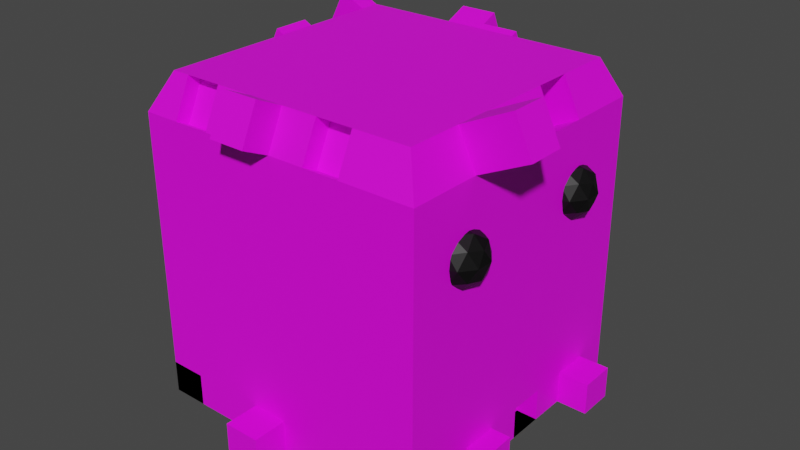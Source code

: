# Source: FactoryjumpEnemy.blend  (saved by Blender 3.4.6; exported with 4.5.12 LTS)
import bpy
from mathutils import Matrix  # noqa: F401  (used for matrix-valued properties, if any)

bpy.ops.wm.read_factory_settings(use_empty=True)
scene = bpy.context.scene
scene.name = 'Scene'

# ---- collections
col_collection = bpy.data.collections.new('Collection'); scene.collection.children.link(col_collection)

# ---- images (referenced by path relative to the original .blend; pixels are not part of the script)
import os
ASSET_DIR = os.environ.get("B2B_ASSET_DIR", "")  # directory of the original .blend (textures are referenced by path, not embedded)
HERE = os.path.dirname(os.path.abspath(__file__))  # packed textures are extracted next to this script under _unpacked/

def load_image(name, relpath, width, height, colorspace="sRGB"):
    """Load a texture the original file referenced (path relative to the .blend, or extracted next to this script)."""
    p = next((c for c in (os.path.join(HERE, relpath), os.path.join(ASSET_DIR, relpath)) if relpath and os.path.exists(c)), "")
    if p:
        img = bpy.data.images.load(p, check_existing=True)
        img.name = name
    else:  # same state as the original file: an image datablock whose file is absent (Cycles renders it pink)
        img = bpy.data.images.new(name, width, height)
        img.source = "FILE"
        img.filepath = "//" + (relpath or name)
    img.colorspace_settings.name = colorspace
    return img
img_dungeons_2_texture_01_a_png = load_image('Dungeons_2_Texture_01_A.png', 'Dungeons_2_Texture_01_A.png', 1024, 1024, 'sRGB')

# ---- materials (node trees are filled in below, after node groups)
mat_material = bpy.data.materials.new('Material')
mat_material.alpha_threshold = 0.0
mat_material.use_transparent_shadow = False
mat_material.roughness = 0.5
mat_material.line_color = (0.0, 0.0, 0.0, 1.0)
mat_material_001 = bpy.data.materials.new('Material.001')
mat_material_001.use_transparent_shadow = False
mat_material_002 = bpy.data.materials.new('Material.002')
mat_material_002.use_transparent_shadow = False

# ---- material node trees
mat_material.use_nodes = True; mat_material.node_tree.nodes.clear()
_N = mat_material.node_tree.nodes; _L = mat_material.node_tree.links
n0 = _N.new('ShaderNodeOutputMaterial'); n0.name = 'Material Output'; n0.location = (300, 300)
n1 = _N.new('ShaderNodeBsdfPrincipled'); n1.name = 'Principled BSDF'; n1.location = (10, 300)
n1.distribution = 'GGX'
n1.subsurface_method = 'RANDOM_WALK_SKIN'
n1.inputs[3].default_value = 1.45
n1.inputs[27].default_value = (0.0, 0.0, 0.0, 1.0)
n1.inputs[28].default_value = 1.0
n2 = _N.new('ShaderNodeTexImage'); n2.name = 'Image Texture'; n2.location = (-276, 132)
n2.image = img_dungeons_2_texture_01_a_png
_L.new(n1.outputs[0], n0.inputs[0])
_L.new(n2.outputs[0], n1.inputs[0])
n0.is_active_output = True
mat_material_001.use_nodes = True; mat_material_001.node_tree.nodes.clear()
_N = mat_material_001.node_tree.nodes; _L = mat_material_001.node_tree.links
n0 = _N.new('ShaderNodeBsdfPrincipled'); n0.name = 'Principled BSDF'; n0.location = (10, 300)
n0.distribution = 'GGX'
n0.subsurface_method = 'RANDOM_WALK_SKIN'
n0.inputs[0].default_value = (0.0, 0.0, 0.0, 1.0)
n0.inputs[3].default_value = 1.45
n0.inputs[27].default_value = (0.0, 0.0, 0.0, 1.0)
n0.inputs[28].default_value = 1.0
n1 = _N.new('ShaderNodeOutputMaterial'); n1.name = 'Material Output'; n1.location = (300, 300)
_L.new(n0.outputs[0], n1.inputs[0])
n1.is_active_output = True
mat_material_002.use_nodes = True; mat_material_002.node_tree.nodes.clear()
_N = mat_material_002.node_tree.nodes; _L = mat_material_002.node_tree.links
n0 = _N.new('ShaderNodeBsdfPrincipled'); n0.name = 'Principled BSDF'; n0.location = (10, 300)
n0.distribution = 'GGX'
n0.subsurface_method = 'RANDOM_WALK_SKIN'
n0.inputs[0].default_value = (0.0, 0.0, 0.0, 1.0)
n0.inputs[3].default_value = 1.45
n0.inputs[27].default_value = (0.0, 0.0, 0.0, 1.0)
n0.inputs[28].default_value = 1.0
n1 = _N.new('ShaderNodeOutputMaterial'); n1.name = 'Material Output'; n1.location = (300, 300)
_L.new(n0.outputs[0], n1.inputs[0])
n1.is_active_output = True

# ---- world
world_world = bpy.data.worlds.new('World'); scene.world = world_world
world_world.use_nodes = True; world_world.node_tree.nodes.clear()
_N = world_world.node_tree.nodes; _L = world_world.node_tree.links
n0 = _N.new('ShaderNodeOutputWorld'); n0.name = 'World Output'; n0.location = (300, 300)
n1 = _N.new('ShaderNodeBackground'); n1.name = 'Background'; n1.location = (10, 300)
n1.inputs[0].default_value = (0.05088, 0.05088, 0.05088, 1.0)
_L.new(n1.outputs[0], n0.inputs[0])
n0.is_active_output = True
world_world.color = (0.05088, 0.05088, 0.05088)
world_world.use_sun_shadow = False
world_world.sun_shadow_jitter_overblur = 0.0

# ---- meshes
me_cube = bpy.data.meshes.new('Cube')
me_cube.from_pydata([(0.8819, 0.8897, 1.0), (1.0, 1.0, -1.0), (0.8819, -0.8819, 1.0), (1.0, -1.0, -1.0), (-0.874, 0.8897, 1.0), (-1.0, 1.0, -1.0), (-0.874, -0.8819, 1.0), (-1.0, -1.0, -1.0), (0.0, 1.0, -1.0), (0.0, -0.8819, 1.0), (0.0, -1.0, -1.0), (0.0, 0.8897, 1.0), (0.5, -1.0, -1.0), (0.5, 0.8897, 1.0), (0.5, 1.0, -1.0), (0.5, -0.8819, 1.0), (-1.0, 0.0, -1.0), (0.8819, 0.0, 1.0), (-0.874, 0.0, 1.0), (1.0, 0.0, -1.0), (-0.5, 1.0, -1.0), (-0.5, -0.8819, 1.0), (-0.5, -1.0, -1.0), (-0.5, 0.8897, 1.0), (-0.75, 1.0, -1.0), (-0.75, -0.8819, 1.0), (-0.75, -1.0, -1.0), (-0.75, 0.8897, 1.0), (-0.25, -1.0, -1.0), (-0.25, 0.8897, 1.0), (-0.25, 1.0, -1.0), (-0.25, -0.8819, 1.0), (0.25, 1.0, -1.0), (0.25, -0.8819, 1.0), (0.25, -1.0, -1.0), (0.25, 0.8897, 1.0), (0.75, -1.0, -1.0), (0.75, 0.8897, 1.0), (0.75, 1.0, -1.0), (0.75, -0.8819, 1.0), (-0.874, 0.5, 1.0), (1.0, 0.5, -1.0), (-1.0, 0.5, -1.0), (0.8819, 0.5, 1.0), (-1.0, -0.5, -1.0), (0.8819, -0.5, 1.0), (-0.874, -0.5, 1.0), (1.0, -0.5, -1.0), (-1.0, -0.7162, -1.0), (0.8819, -0.7162, 1.0), (-0.874, -0.7162, 1.0), (1.0, -0.7162, -1.0), (-0.874, -0.25, 1.0), (1.0, -0.25, -1.0), (-1.0, -0.25, -1.0), (0.8819, -0.25, 1.0), (-1.0, 0.25, -1.0), (0.8819, 0.25, 1.0), (-0.874, 0.25, 1.0), (1.0, 0.25, -1.0), (-0.874, 0.75, 1.0), (1.0, 0.75, -1.0), (-1.0, 0.75, -1.0), (0.8819, 0.75, 1.0), (-1.0, -1.0, 0.75), (1.0, 1.0, 0.75), (1.0, -1.0, 0.75), (-1.0, 1.0, 0.75), (0.0, 1.0, 0.75), (0.0, -1.0, 0.75), (0.5, -1.0, 0.75), (0.5, 1.0, 0.75), (1.0, 0.0, 0.75), (-1.0, 0.0, 0.75), (-0.5, 1.0, 0.75), (-0.5, -1.0, 0.75), (-0.75, 1.0, 0.75), (-0.75, -1.0, 0.75), (-0.25, -1.0, 0.75), (-0.25, 1.0, 0.75), (0.25, 1.0, 0.75), (0.25, -1.0, 0.75), (0.75, -1.0, 0.75), (0.75, 1.0, 0.75), (1.0, 0.5, 0.75), (-1.0, 0.5, 0.75), (-1.0, -0.5, 0.75), (1.0, -0.5, 0.75), (-1.0, -0.7162, 0.75), (1.0, -0.7162, 0.75), (1.0, -0.25, 0.75), (-1.0, -0.25, 0.75), (-1.0, 0.25, 0.75), (1.0, 0.25, 0.75), (1.0, 0.75, 0.75), (-1.0, 0.75, 0.75), (0.5, 0.7736, 0.9488), (0.75, 0.7736, 0.9488), (0.5, 0.8839, 0.6988), (0.75, 0.8839, 0.6988), (1.221, -0.25, 1.16), (1.221, -0.5, 1.16), (1.339, -0.5, 0.91), (1.339, -0.25, 0.91), (0.5449, 0.5, 0.8408), (0.5449, 0.25, 0.8408), (0.663, 0.5, 0.5908), (0.663, 0.25, 0.5908), (0.0, 0.9344, 1.02), (0.25, 0.9344, 1.02), (0.0, 1.045, 0.7697), (0.25, 1.045, 0.7697), (-0.25, 1.045, 1.068), (0.0, 1.045, 1.068), (0.0, 1.155, 0.8184), (-0.25, 1.155, 0.8184), (-0.75, 0.754, 0.9401), (-0.5, 0.754, 0.9401), (-0.5, 0.8643, 0.6901), (-0.75, 0.8643, 0.6901), (-1.049, 0.75, 1.088), (-1.049, 0.8897, 1.088), (-1.176, 1.0, 0.8385), (-1.176, 0.75, 0.8385), (-0.7563, 0.25, 0.9407), (-0.7563, 0.5, 0.9407), (-0.8824, 0.5, 0.6907), (-0.8824, 0.25, 0.6907), (-0.9282, 0.0, 1.027), (-0.9282, 0.25, 1.027), (-1.054, 0.0, 0.7773), (-1.054, 0.25, 0.7773), (-0.823, -0.5, 0.9743), (-0.823, -0.25, 0.9743), (-0.949, -0.5, 0.7243), (-0.949, -0.25, 0.7243), (-0.5, -0.7905, 0.9568), (-0.75, -0.7905, 0.9568), (-0.5, -0.9086, 0.7068), (-0.75, -0.9086, 0.7068), (0.0, -1.064, 1.086), (-0.25, -1.064, 1.086), (0.0, -1.182, 0.836), (-0.25, -1.182, 0.836), (0.5, -0.7727, 0.9484), (0.25, -0.7727, 0.9484), (0.5, -0.8908, 0.6984), (0.25, -0.8908, 0.6984), (-1.0, -0.7162, -1.222), (-1.0, -1.0, -1.222), (-0.75, 1.0, -1.222), (-1.0, 1.0, -1.222), (0.75, -1.0, -1.222), (1.0, -1.0, -1.222), (1.0, 0.75, -1.222), (1.0, 1.0, -1.222), (0.25, 1.0, -1.222), (0.0, 1.0, -1.222), (-0.25, -1.0, -1.222), (0.0, -1.0, -1.222), (0.25, -1.0, -1.222), (0.5, -1.0, -1.222), (0.75, 1.0, -1.222), (0.5, 1.0, -1.222), (-1.0, 0.25, -1.222), (-1.0, 0.0, -1.222), (1.0, -0.25, -1.222), (1.0, 0.0, -1.222), (-0.25, 1.0, -1.222), (-0.5, 1.0, -1.222), (-0.75, -1.0, -1.222), (-0.5, -1.0, -1.222), (1.0, 0.25, -1.222), (1.0, 0.5, -1.222), (-1.0, 0.75, -1.222), (-1.0, 0.5, -1.222), (-1.0, -0.25, -1.222), (-1.0, -0.5, -1.222), (1.0, -0.7162, -1.222), (1.0, -0.5, -1.222), (0.8541, 0.0, -1.0), (0.8541, 0.25, -1.0), (0.8541, 0.0, -1.222), (0.8541, 0.25, -1.222), (1.211, 0.5, -1.0), (1.211, 0.75, -1.0), (1.211, 0.5, -1.222), (1.211, 0.75, -1.222), (0.9238, -0.7162, -1.0), (0.9238, -0.5, -1.0), (0.9238, -0.7162, -1.222), (0.9238, -0.5, -1.222), (1.136, -0.5, -1.0), (1.136, -0.25, -1.0), (1.136, -0.5, -1.222), (1.136, -0.25, -1.222), (0.75, 0.9233, -1.0), (0.5, 0.9233, -1.0), (0.75, 0.9233, -1.222), (0.5, 0.9233, -1.222), (0.25, 1.228, -1.0), (0.0, 1.228, -1.0), (0.25, 1.228, -1.222), (0.0, 1.228, -1.222), (-0.25, 0.7875, -1.0), (-0.5, 0.7875, -1.0), (-0.25, 0.7875, -1.222), (-0.5, 0.7875, -1.222), (-0.75, 1.029, -1.0), (-1.0, 1.029, -1.0), (-0.75, 1.029, -1.222), (-1.0, 1.029, -1.222), (-1.059, 1.0, -1.0), (-1.059, 0.75, -1.0), (-1.059, 1.0, -1.222), (-1.059, 0.75, -1.222), (-0.9575, 0.75, -1.0), (-0.9575, 0.5, -1.0), (-0.9575, 0.75, -1.222), (-0.9575, 0.5, -1.222), (-1.055, 0.5, -1.0), (-1.055, 0.25, -1.0), (-1.055, 0.5, -1.222), (-1.055, 0.25, -1.222), (-1.091, 0.25, -1.0), (-1.091, 0.0, -1.0), (-1.091, 0.25, -1.222), (-1.091, 0.0, -1.222), (-0.9261, -0.25, -1.0), (-0.9261, -0.5, -1.0), (-0.9261, -0.25, -1.222), (-0.9261, -0.5, -1.222), (-0.7534, -0.7162, -1.0), (-0.7534, -1.0, -1.0), (-0.7534, -0.7162, -1.222), (-0.7534, -1.0, -1.222), (-0.25, -1.235, -1.0), (0.0, -1.235, -1.0), (-0.25, -1.235, -1.222), (0.0, -1.235, -1.222)], [], [(77, 25, 6, 64), (4, 67, 122, 121), (89, 49, 2, 66), (83, 37, 0, 65), (11, 68, 114, 113), (81, 33, 9, 69), (82, 39, 15, 70), (80, 35, 13, 71), (93, 57, 17, 72), (91, 52, 18, 73), (27, 23, 117, 116), (78, 31, 21, 75), (67, 4, 27, 76), (21, 25, 137, 136), (69, 9, 140, 142), (74, 23, 29, 79), (35, 80, 111, 109), (70, 15, 144, 146), (66, 2, 39, 82), (37, 83, 99, 97), (94, 63, 43, 84), (40, 85, 126, 125), (88, 50, 46, 86), (55, 45, 101, 100), (64, 6, 50, 88), (87, 45, 49, 89), (72, 17, 55, 90), (52, 91, 135, 133), (18, 58, 129, 128), (93, 84, 106, 107), (65, 0, 63, 94), (52, 46, 50, 6, 25, 21, 31, 9, 33, 15, 39, 2, 49, 45, 55, 17, 57, 43, 63, 0, 37, 13, 35, 11, 29, 23, 27, 4, 60, 40, 58, 18), (168, 169, 207, 206), (85, 40, 60, 95), (7, 64, 88, 86, 91, 73, 92, 85, 95, 67, 5, 62, 42, 56, 16, 54, 44, 48), (5, 67, 76, 74, 79, 68, 80, 71, 83, 65, 1, 38, 14, 32, 8, 30, 20, 24), (1, 65, 94, 84, 93, 72, 90, 87, 89, 66, 3, 51, 47, 53, 19, 59, 41, 61), (3, 66, 82, 70, 81, 69, 78, 75, 77, 64, 7, 26, 22, 28, 10, 34, 12, 36), (98, 96, 97, 99), (13, 37, 97, 96), (83, 71, 98, 99), (71, 13, 96, 98), (103, 100, 101, 102), (45, 87, 102, 101), (90, 55, 100, 103), (87, 90, 103, 102), (106, 104, 105, 107), (43, 57, 105, 104), (84, 43, 104, 106), (57, 93, 107, 105), (110, 108, 109, 111), (80, 68, 110, 111), (11, 35, 109, 108), (68, 11, 108, 110), (115, 112, 113, 114), (79, 29, 112, 115), (68, 79, 115, 114), (29, 11, 113, 112), (119, 116, 117, 118), (76, 27, 116, 119), (23, 74, 118, 117), (74, 76, 119, 118), (123, 120, 121, 122), (95, 60, 120, 123), (60, 4, 121, 120), (67, 95, 123, 122), (127, 124, 125, 126), (92, 58, 124, 127), (58, 40, 125, 124), (85, 92, 127, 126), (130, 128, 129, 131), (58, 92, 131, 129), (92, 73, 130, 131), (73, 18, 128, 130), (134, 132, 133, 135), (91, 86, 134, 135), (46, 52, 133, 132), (86, 46, 132, 134), (138, 136, 137, 139), (77, 75, 138, 139), (25, 77, 139, 137), (75, 21, 136, 138), (142, 140, 141, 143), (78, 69, 142, 143), (31, 78, 143, 141), (9, 31, 141, 140), (146, 144, 145, 147), (33, 81, 147, 145), (15, 33, 145, 144), (81, 70, 146, 147), (166, 179, 178, 153, 152, 161, 160, 159, 158, 171, 170, 149, 148, 177, 176, 165, 164, 175, 174, 151, 150, 169, 168, 157, 156, 163, 162, 155, 154, 173, 172, 167), (47, 51, 188, 189), (1, 61, 154, 155), (34, 10, 159, 160), (173, 154, 187, 186), (48, 44, 177, 148), (32, 156, 202, 200), (174, 62, 213, 215), (22, 26, 170, 171), (36, 12, 161, 152), (10, 28, 236, 237), (24, 20, 169, 150), (51, 3, 153, 178), (38, 1, 155, 162), (12, 34, 160, 161), (7, 48, 232, 233), (26, 7, 149, 170), (179, 166, 195, 194), (24, 150, 210, 208), (54, 16, 165, 176), (14, 38, 196, 197), (41, 59, 172, 173), (28, 22, 171, 158), (174, 175, 219, 218), (56, 42, 220, 221), (164, 165, 227, 226), (30, 8, 157, 168), (177, 44, 229, 231), (3, 36, 152, 153), (32, 14, 163, 156), (19, 167, 182, 180), (19, 53, 166, 167), (181, 180, 182, 183), (59, 19, 180, 181), (167, 172, 183, 182), (172, 59, 181, 183), (185, 184, 186, 187), (61, 41, 184, 185), (41, 173, 186, 184), (154, 61, 185, 187), (189, 188, 190, 191), (179, 47, 189, 191), (178, 179, 191, 190), (51, 178, 190, 188), (193, 192, 194, 195), (47, 179, 194, 192), (53, 47, 192, 193), (166, 53, 193, 195), (197, 196, 198, 199), (38, 162, 198, 196), (163, 14, 197, 199), (162, 163, 199, 198), (201, 200, 202, 203), (8, 32, 200, 201), (156, 157, 203, 202), (157, 8, 201, 203), (205, 204, 206, 207), (30, 168, 206, 204), (169, 20, 205, 207), (20, 30, 204, 205), (209, 208, 210, 211), (5, 24, 208, 209), (150, 151, 211, 210), (151, 5, 209, 211), (213, 212, 214, 215), (151, 174, 215, 214), (62, 5, 212, 213), (5, 151, 214, 212), (217, 216, 218, 219), (175, 42, 217, 219), (62, 174, 218, 216), (42, 62, 216, 217), (221, 220, 222, 223), (175, 164, 223, 222), (42, 175, 222, 220), (164, 56, 221, 223), (225, 224, 226, 227), (165, 16, 225, 227), (56, 164, 226, 224), (16, 56, 224, 225), (229, 228, 230, 231), (176, 177, 231, 230), (44, 54, 228, 229), (54, 176, 230, 228), (233, 232, 234, 235), (148, 149, 235, 234), (149, 7, 233, 235), (48, 148, 234, 232), (237, 236, 238, 239), (28, 158, 238, 236), (158, 159, 239, 238), (159, 10, 237, 239)])
_uv = me_cube.uv_layers.new(name='UVMap')
_uv.uv.foreach_set('vector', [0.1078, 0.01494, 0.1081, 0.01494, 0.1081, 0.0152, 0.1078, 0.0152, 0.1081, 0.00886, 0.1078, 0.00886, 0.1078, 0.00886, 0.1081, 0.00886, 0.1078, 0.01279, 0.1081, 0.01279, 0.1081, 0.01309, 0.1078, 0.01309, 0.1078, 0.01071, 0.1081, 0.01071, 0.1081, 0.01097, 0.1078, 0.01097, 0.1081, 0.009917, 0.1078, 0.009917, 0.1078, 0.009917, 0.1081, 0.009917, 0.1078, 0.01388, 0.1081, 0.01388, 0.1081, 0.01415, 0.1078, 0.01415, 0.1078, 0.01335, 0.1081, 0.01335, 0.1081, 0.01362, 0.1078, 0.01362, 0.1078, 0.01018, 0.1081, 0.01018, 0.1081, 0.01045, 0.1078, 0.01045, 0.1078, 0.01177, 0.1081, 0.01177, 0.1081, 0.01203, 0.1078, 0.01203, 0.3101, 0.3796, 0.3104, 0.3796, 0.3104, 0.3798, 0.3101, 0.3798, 0.1099, 0.01097, 0.1097, 0.01097, 0.1097, 0.01097, 0.1099, 0.01097, 0.1078, 0.01441, 0.1081, 0.01441, 0.1081, 0.01467, 0.1078, 0.01467, 0.3101, 0.3809, 0.3104, 0.3809, 0.3104, 0.3812, 0.3101, 0.3812, 0.1097, 0.01309, 0.1099, 0.01309, 0.1099, 0.01309, 0.1097, 0.01309, 0.1078, 0.01415, 0.1081, 0.01415, 0.1081, 0.01415, 0.1078, 0.01415, 0.1078, 0.009388, 0.1081, 0.009388, 0.1081, 0.009653, 0.1078, 0.009653, 0.1081, 0.01018, 0.1078, 0.01018, 0.1078, 0.01018, 0.1081, 0.01018, 0.1078, 0.01362, 0.1081, 0.01362, 0.1081, 0.01362, 0.1078, 0.01362, 0.3101, 0.3851, 0.3104, 0.3851, 0.3104, 0.3854, 0.3101, 0.3854, 0.1081, 0.01071, 0.1078, 0.01071, 0.1078, 0.01071, 0.1081, 0.01071, 0.1078, 0.01124, 0.1081, 0.01124, 0.1081, 0.0115, 0.1078, 0.0115, 0.1081, 0.008331, 0.1078, 0.008331, 0.1078, 0.008331, 0.1081, 0.008331, 0.1078, 0.007045, 0.1081, 0.007045, 0.1081, 0.007274, 0.1078, 0.007274, 0.1081, 0.0123, 0.1081, 0.01256, 0.1081, 0.01256, 0.1081, 0.0123, 0.3101, 0.3788, 0.3104, 0.3788, 0.3104, 0.3791, 0.3101, 0.3791, 0.3101, 0.3846, 0.3104, 0.3846, 0.3104, 0.3848, 0.3101, 0.3848, 0.1078, 0.01203, 0.1081, 0.01203, 0.1081, 0.0123, 0.1078, 0.0123, 0.1081, 0.007538, 0.1078, 0.007538, 0.1078, 0.007538, 0.1081, 0.007538, 0.1102, 0.01203, 0.1102, 0.01177, 0.1102, 0.01177, 0.1102, 0.01203, 0.1078, 0.01177, 0.1078, 0.0115, 0.1078, 0.0115, 0.1078, 0.01177, 0.1078, 0.01097, 0.1081, 0.01097, 0.1081, 0.01124, 0.1078, 0.01124, 0.1102, 0.0123, 0.1102, 0.01256, 0.1102, 0.01279, 0.1102, 0.01309, 0.1099, 0.01309, 0.1097, 0.01309, 0.1094, 0.01309, 0.1091, 0.01309, 0.1089, 0.01309, 0.1086, 0.01309, 0.1083, 0.01309, 0.1081, 0.01309, 0.1081, 0.01279, 0.1081, 0.01256, 0.1081, 0.0123, 0.1081, 0.01203, 0.1081, 0.01177, 0.1081, 0.0115, 0.1081, 0.01124, 0.1081, 0.01097, 0.1083, 0.01097, 0.1086, 0.01097, 0.1089, 0.01097, 0.1091, 0.01097, 0.1094, 0.01097, 0.1097, 0.01097, 0.1099, 0.01097, 0.1102, 0.01097, 0.1102, 0.01124, 0.1102, 0.0115, 0.1102, 0.01177, 0.1102, 0.01203, 0.1046, 0.01097, 0.1044, 0.01097, 0.1044, 0.01097, 0.1046, 0.01097, 0.3101, 0.3804, 0.3104, 0.3804, 0.3104, 0.3806, 0.3101, 0.3806, 0.106, 0.006745, 0.1078, 0.006745, 0.1078, 0.007045, 0.1078, 0.007274, 0.1078, 0.007538, 0.1078, 0.007802, 0.1078, 0.008067, 0.1078, 0.008331, 0.1078, 0.008595, 0.1078, 0.00886, 0.106, 0.00886, 0.106, 0.008595, 0.106, 0.008331, 0.106, 0.008067, 0.106, 0.007802, 0.106, 0.007538, 0.106, 0.007274, 0.106, 0.007045, 0.106, 0.00886, 0.1078, 0.00886, 0.1078, 0.009124, 0.1078, 0.009388, 0.1078, 0.009653, 0.1078, 0.009917, 0.1078, 0.01018, 0.1078, 0.01045, 0.1078, 0.01071, 0.1078, 0.01097, 0.106, 0.01097, 0.106, 0.01071, 0.106, 0.01045, 0.106, 0.01018, 0.106, 0.009917, 0.106, 0.009653, 0.106, 0.009388, 0.106, 0.009124, 0.106, 0.01097, 0.1078, 0.01097, 0.1078, 0.01124, 0.1078, 0.0115, 0.1078, 0.01177, 0.1078, 0.01203, 0.1078, 0.0123, 0.1078, 0.01256, 0.1078, 0.01279, 0.1078, 0.01309, 0.106, 0.01309, 0.106, 0.01279, 0.106, 0.01256, 0.106, 0.0123, 0.106, 0.01203, 0.106, 0.01177, 0.106, 0.0115, 0.106, 0.01124, 0.106, 0.01309, 0.1078, 0.01309, 0.1078, 0.01335, 0.1078, 0.01362, 0.1078, 0.01388, 0.1078, 0.01415, 0.1078, 0.01441, 0.1078, 0.01467, 0.1078, 0.01494, 0.1078, 0.0152, 0.106, 0.0152, 0.106, 0.01494, 0.106, 0.01467, 0.106, 0.01441, 0.106, 0.01415, 0.106, 0.01388, 0.106, 0.01362, 0.106, 0.01335, 0.3101, 0.3825, 0.3104, 0.3825, 0.3104, 0.3828, 0.3101, 0.3828, 0.1086, 0.01097, 0.1083, 0.01097, 0.1083, 0.01097, 0.1086, 0.01097, 0.1078, 0.01071, 0.1078, 0.01045, 0.1078, 0.01045, 0.1078, 0.01071, 0.1078, 0.01045, 0.1081, 0.01045, 0.1081, 0.01045, 0.1078, 0.01045, 0.3101, 0.3843, 0.3104, 0.3843, 0.3104, 0.3846, 0.3101, 0.3846, 0.1081, 0.01256, 0.1078, 0.01256, 0.1078, 0.01256, 0.1081, 0.01256, 0.3101, 0.3843, 0.3104, 0.3843, 0.3104, 0.3843, 0.3101, 0.3843, 0.1078, 0.01256, 0.1078, 0.0123, 0.1078, 0.0123, 0.1078, 0.01256, 0.1078, 0.0115, 0.1081, 0.0115, 0.1081, 0.01177, 0.1078, 0.01177, 0.1081, 0.0115, 0.1081, 0.01177, 0.1081, 0.01177, 0.1081, 0.0115, 0.1078, 0.0115, 0.1081, 0.0115, 0.1081, 0.0115, 0.1078, 0.0115, 0.1081, 0.01177, 0.1078, 0.01177, 0.1078, 0.01177, 0.1081, 0.01177, 0.1078, 0.009917, 0.1081, 0.009917, 0.1081, 0.01018, 0.1078, 0.01018, 0.1078, 0.01018, 0.1078, 0.009917, 0.1078, 0.009917, 0.1078, 0.01018, 0.1091, 0.01097, 0.1089, 0.01097, 0.1089, 0.01097, 0.1091, 0.01097, 0.1078, 0.009917, 0.1081, 0.009917, 0.1081, 0.009917, 0.1078, 0.009917, 0.1078, 0.009653, 0.1081, 0.009653, 0.1081, 0.009917, 0.1078, 0.009917, 0.1078, 0.009653, 0.1081, 0.009653, 0.1081, 0.009653, 0.1078, 0.009653, 0.1078, 0.009917, 0.1078, 0.009653, 0.1078, 0.009653, 0.1078, 0.009917, 0.3117, 0.383, 0.3114, 0.383, 0.3114, 0.383, 0.3117, 0.383, 0.1078, 0.009124, 0.1081, 0.009124, 0.1081, 0.009388, 0.1078, 0.009388, 0.1078, 0.009124, 0.1081, 0.009124, 0.1081, 0.009124, 0.1078, 0.009124, 0.1081, 0.009388, 0.1078, 0.009388, 0.1078, 0.009388, 0.1081, 0.009388, 0.1078, 0.009388, 0.1078, 0.009124, 0.1078, 0.009124, 0.1078, 0.009388, 0.1078, 0.008595, 0.1081, 0.008595, 0.1081, 0.00886, 0.1078, 0.00886, 0.1078, 0.008595, 0.1081, 0.008595, 0.1081, 0.008595, 0.1078, 0.008595, 0.3125, 0.3833, 0.3125, 0.383, 0.3125, 0.383, 0.3125, 0.3833, 0.1078, 0.00886, 0.1078, 0.008595, 0.1078, 0.008595, 0.1078, 0.00886, 0.1078, 0.008067, 0.1081, 0.008067, 0.1081, 0.008331, 0.1078, 0.008331, 0.1078, 0.008067, 0.1081, 0.008067, 0.1081, 0.008067, 0.1078, 0.008067, 0.1102, 0.01177, 0.1102, 0.0115, 0.1102, 0.0115, 0.1102, 0.01177, 0.1078, 0.008331, 0.1078, 0.008067, 0.1078, 0.008067, 0.1078, 0.008331, 0.1078, 0.007802, 0.1081, 0.007802, 0.1081, 0.008067, 0.1078, 0.008067, 0.3104, 0.3801, 0.3101, 0.3801, 0.3101, 0.3801, 0.3104, 0.3801, 0.1078, 0.008067, 0.1078, 0.007802, 0.1078, 0.007802, 0.1078, 0.008067, 0.1078, 0.007802, 0.1081, 0.007802, 0.1081, 0.007802, 0.1078, 0.007802, 0.1078, 0.007274, 0.1081, 0.007274, 0.1081, 0.007538, 0.1078, 0.007538, 0.3101, 0.3796, 0.3101, 0.3793, 0.3101, 0.3793, 0.3101, 0.3796, 0.1102, 0.01256, 0.1102, 0.0123, 0.1102, 0.0123, 0.1102, 0.01256, 0.3101, 0.3793, 0.3104, 0.3793, 0.3104, 0.3793, 0.3101, 0.3793, 0.3101, 0.3867, 0.3104, 0.3867, 0.3104, 0.387, 0.3101, 0.387, 0.1078, 0.01494, 0.1078, 0.01467, 0.1078, 0.01467, 0.1078, 0.01494, 0.1081, 0.01494, 0.1078, 0.01494, 0.1078, 0.01494, 0.1081, 0.01494, 0.1078, 0.01467, 0.1081, 0.01467, 0.1081, 0.01467, 0.1078, 0.01467, 0.1078, 0.01415, 0.1081, 0.01415, 0.1081, 0.01441, 0.1078, 0.01441, 0.1078, 0.01441, 0.1078, 0.01415, 0.1078, 0.01415, 0.1078, 0.01441, 0.1081, 0.01441, 0.1078, 0.01441, 0.1078, 0.01441, 0.1081, 0.01441, 0.3114, 0.3851, 0.3117, 0.3851, 0.3117, 0.3851, 0.3114, 0.3851, 0.3101, 0.3857, 0.3104, 0.3857, 0.3104, 0.3859, 0.3101, 0.3859, 0.1081, 0.01388, 0.1078, 0.01388, 0.1078, 0.01388, 0.1081, 0.01388, 0.1086, 0.01309, 0.1089, 0.01309, 0.1089, 0.01309, 0.1086, 0.01309, 0.1078, 0.01388, 0.1078, 0.01362, 0.1078, 0.01362, 0.1078, 0.01388, 0.3083, 0.3843, 0.3083, 0.3846, 0.3083, 0.3848, 0.3083, 0.3851, 0.308, 0.3851, 0.3077, 0.3851, 0.3075, 0.3851, 0.3072, 0.3851, 0.3069, 0.3851, 0.3067, 0.3851, 0.3064, 0.3851, 0.3061, 0.3851, 0.3061, 0.3848, 0.3061, 0.3846, 0.3061, 0.3843, 0.3061, 0.3841, 0.3061, 0.3838, 0.3061, 0.3835, 0.3061, 0.3833, 0.3061, 0.383, 0.3064, 0.383, 0.3067, 0.383, 0.3069, 0.383, 0.3072, 0.383, 0.3075, 0.383, 0.3077, 0.383, 0.308, 0.383, 0.3083, 0.383, 0.3083, 0.3833, 0.3083, 0.3835, 0.3083, 0.3838, 0.3083, 0.3841, 0.106, 0.01256, 0.106, 0.01279, 0.106, 0.01279, 0.106, 0.01256, 0.106, 0.01097, 0.106, 0.01124, 0.106, 0.01124, 0.106, 0.01097, 0.106, 0.01388, 0.106, 0.01415, 0.106, 0.01415, 0.106, 0.01388, 0.3083, 0.3835, 0.3083, 0.3833, 0.3083, 0.3833, 0.3083, 0.3835, 0.106, 0.007045, 0.106, 0.007274, 0.106, 0.007274, 0.106, 0.007045, 0.106, 0.01018, 0.106, 0.01018, 0.106, 0.01018, 0.106, 0.01018, 0.106, 0.008595, 0.106, 0.008595, 0.106, 0.008595, 0.106, 0.008595, 0.106, 0.01467, 0.106, 0.01494, 0.106, 0.01494, 0.106, 0.01467, 0.106, 0.01335, 0.106, 0.01362, 0.106, 0.01362, 0.106, 0.01335, 0.106, 0.01415, 0.106, 0.01441, 0.106, 0.01441, 0.106, 0.01415, 0.3083, 0.3812, 0.3083, 0.3814, 0.3083, 0.3814, 0.3083, 0.3812, 0.3083, 0.3848, 0.3083, 0.3851, 0.3083, 0.3851, 0.3083, 0.3848, 0.3083, 0.3828, 0.3083, 0.383, 0.3083, 0.383, 0.3083, 0.3828, 0.106, 0.01362, 0.106, 0.01388, 0.106, 0.01388, 0.106, 0.01362, 0.106, 0.006745, 0.106, 0.007045, 0.106, 0.007045, 0.106, 0.006745, 0.106, 0.01494, 0.106, 0.0152, 0.106, 0.0152, 0.106, 0.01494, 0.106, 0.01256, 0.106, 0.0123, 0.106, 0.0123, 0.106, 0.01256, 0.106, 0.009124, 0.106, 0.009124, 0.106, 0.009124, 0.106, 0.009124, 0.106, 0.007538, 0.106, 0.007802, 0.106, 0.007802, 0.106, 0.007538, 0.106, 0.01045, 0.106, 0.01071, 0.106, 0.01071, 0.106, 0.01045, 0.3083, 0.3835, 0.3083, 0.3838, 0.3083, 0.3838, 0.3083, 0.3835, 0.106, 0.01441, 0.106, 0.01467, 0.106, 0.01467, 0.106, 0.01441, 0.1038, 0.01124, 0.1038, 0.0115, 0.1038, 0.0115, 0.1038, 0.01124, 0.106, 0.008067, 0.106, 0.008331, 0.106, 0.008331, 0.106, 0.008067, 0.1038, 0.01177, 0.1038, 0.01203, 0.1038, 0.01203, 0.1038, 0.01177, 0.106, 0.009653, 0.106, 0.009917, 0.106, 0.009917, 0.106, 0.009653, 0.106, 0.007274, 0.106, 0.007274, 0.106, 0.007274, 0.106, 0.007274, 0.106, 0.01309, 0.106, 0.01335, 0.106, 0.01335, 0.106, 0.01309, 0.3083, 0.3822, 0.3083, 0.3825, 0.3083, 0.3825, 0.3083, 0.3822, 0.106, 0.01203, 0.106, 0.01203, 0.106, 0.01203, 0.106, 0.01203, 0.106, 0.01203, 0.106, 0.0123, 0.106, 0.0123, 0.106, 0.01203, 0.3083, 0.3838, 0.3083, 0.3841, 0.3083, 0.3841, 0.3083, 0.3838, 0.106, 0.01177, 0.106, 0.01203, 0.106, 0.01203, 0.106, 0.01177, 0.106, 0.01203, 0.106, 0.01177, 0.106, 0.01177, 0.106, 0.01203, 0.106, 0.01177, 0.106, 0.01177, 0.106, 0.01177, 0.106, 0.01177, 0.106, 0.01124, 0.106, 0.0115, 0.106, 0.0115, 0.106, 0.01124, 0.106, 0.01124, 0.106, 0.0115, 0.106, 0.0115, 0.106, 0.01124, 0.106, 0.0115, 0.106, 0.0115, 0.106, 0.0115, 0.106, 0.0115, 0.3083, 0.3833, 0.3083, 0.3833, 0.3083, 0.3833, 0.3083, 0.3833, 0.106, 0.01256, 0.106, 0.01279, 0.106, 0.01279, 0.106, 0.01256, 0.106, 0.01256, 0.106, 0.01256, 0.106, 0.01256, 0.106, 0.01256, 0.106, 0.01279, 0.106, 0.01256, 0.106, 0.01256, 0.106, 0.01279, 0.106, 0.01279, 0.106, 0.01279, 0.106, 0.01279, 0.106, 0.01279, 0.106, 0.0123, 0.106, 0.01256, 0.106, 0.01256, 0.106, 0.0123, 0.3083, 0.3846, 0.3083, 0.3846, 0.3083, 0.3846, 0.3083, 0.3846, 0.106, 0.0123, 0.106, 0.01256, 0.106, 0.01256, 0.106, 0.0123, 0.106, 0.0123, 0.106, 0.0123, 0.106, 0.0123, 0.106, 0.0123, 0.106, 0.01045, 0.106, 0.01071, 0.106, 0.01071, 0.106, 0.01045, 0.106, 0.01071, 0.106, 0.01071, 0.106, 0.01071, 0.106, 0.01071, 0.106, 0.01045, 0.106, 0.01045, 0.106, 0.01045, 0.106, 0.01045, 0.1057, 0.01097, 0.1054, 0.01097, 0.1054, 0.01097, 0.1057, 0.01097, 0.3083, 0.382, 0.3083, 0.3822, 0.3083, 0.3822, 0.3083, 0.382, 0.3083, 0.382, 0.3083, 0.3822, 0.3083, 0.3822, 0.3083, 0.382, 0.1052, 0.01097, 0.1049, 0.01097, 0.1049, 0.01097, 0.1052, 0.01097, 0.106, 0.009917, 0.106, 0.009917, 0.106, 0.009917, 0.106, 0.009917, 0.106, 0.009388, 0.106, 0.009653, 0.106, 0.009653, 0.106, 0.009388, 0.106, 0.009653, 0.106, 0.009653, 0.106, 0.009653, 0.106, 0.009653, 0.106, 0.009388, 0.106, 0.009388, 0.106, 0.009388, 0.106, 0.009388, 0.106, 0.009388, 0.106, 0.009653, 0.106, 0.009653, 0.106, 0.009388, 0.106, 0.00886, 0.106, 0.009124, 0.106, 0.009124, 0.106, 0.00886, 0.106, 0.00886, 0.106, 0.009124, 0.106, 0.009124, 0.106, 0.00886, 0.1041, 0.01097, 0.1038, 0.01097, 0.1038, 0.01097, 0.1041, 0.01097, 0.106, 0.00886, 0.106, 0.00886, 0.106, 0.00886, 0.106, 0.00886, 0.106, 0.008595, 0.106, 0.00886, 0.106, 0.00886, 0.106, 0.008595, 0.1038, 0.01097, 0.1038, 0.01124, 0.1038, 0.01124, 0.1038, 0.01097, 0.106, 0.008595, 0.106, 0.00886, 0.106, 0.00886, 0.106, 0.008595, 0.106, 0.00886, 0.106, 0.00886, 0.106, 0.00886, 0.106, 0.00886, 0.106, 0.008331, 0.106, 0.008595, 0.106, 0.008595, 0.106, 0.008331, 0.106, 0.008331, 0.106, 0.008331, 0.106, 0.008331, 0.106, 0.008331, 0.106, 0.008595, 0.106, 0.008595, 0.106, 0.008595, 0.106, 0.008595, 0.106, 0.008331, 0.106, 0.008595, 0.106, 0.008595, 0.106, 0.008331, 0.106, 0.008067, 0.106, 0.008331, 0.106, 0.008331, 0.106, 0.008067, 0.1038, 0.0115, 0.1038, 0.01177, 0.1038, 0.01177, 0.1038, 0.0115, 0.106, 0.008331, 0.106, 0.008331, 0.106, 0.008331, 0.106, 0.008331, 0.106, 0.008067, 0.106, 0.008067, 0.106, 0.008067, 0.106, 0.008067, 0.106, 0.007802, 0.106, 0.008067, 0.106, 0.008067, 0.106, 0.007802, 0.106, 0.007802, 0.106, 0.007802, 0.106, 0.007802, 0.106, 0.007802, 0.106, 0.008067, 0.106, 0.008067, 0.106, 0.008067, 0.106, 0.008067, 0.106, 0.007802, 0.106, 0.008067, 0.106, 0.008067, 0.106, 0.007802, 0.106, 0.007274, 0.106, 0.007538, 0.106, 0.007538, 0.106, 0.007274, 0.1038, 0.0123, 0.1038, 0.01256, 0.1038, 0.01256, 0.1038, 0.0123, 0.106, 0.007274, 0.106, 0.007538, 0.106, 0.007538, 0.106, 0.007274, 0.106, 0.007538, 0.106, 0.007538, 0.106, 0.007538, 0.106, 0.007538, 0.106, 0.006745, 0.106, 0.007045, 0.106, 0.007045, 0.106, 0.006745, 0.1038, 0.01279, 0.1038, 0.01309, 0.1038, 0.01309, 0.1038, 0.01279, 0.106, 0.0152, 0.106, 0.0152, 0.106, 0.0152, 0.106, 0.0152, 0.106, 0.007045, 0.106, 0.007045, 0.106, 0.007045, 0.106, 0.007045, 0.106, 0.01415, 0.106, 0.01441, 0.106, 0.01441, 0.106, 0.01415, 0.106, 0.01441, 0.106, 0.01441, 0.106, 0.01441, 0.106, 0.01441, 0.1046, 0.01309, 0.1049, 0.01309, 0.1049, 0.01309, 0.1046, 0.01309, 0.106, 0.01415, 0.106, 0.01415, 0.106, 0.01415, 0.106, 0.01415])
me_cube.materials.append(mat_material)
me_cube.use_mirror_vertex_groups = False
me_cube.update()
me_icosphere = bpy.data.meshes.new('Icosphere')
me_icosphere.from_pydata([(0.0, 0.0, -1.0), (0.7236, -0.5257, -0.4472), (-0.2764, -0.8506, -0.4472), (-0.8944, 0.0, -0.4472), (-0.2764, 0.8506, -0.4472), (0.7236, 0.5257, -0.4472), (0.2764, -0.8506, 0.4472), (-0.7236, -0.5257, 0.4472), (-0.7236, 0.5257, 0.4472), (0.2764, 0.8506, 0.4472), (0.8944, 0.0, 0.4472), (0.0, 0.0, 1.0), (-0.1625, -0.5, -0.8507), (0.4253, -0.309, -0.8507), (0.2629, -0.809, -0.5257), (0.8506, 0.0, -0.5257), (0.4253, 0.309, -0.8507), (-0.5257, 0.0, -0.8507), (-0.6882, -0.5, -0.5257), (-0.1625, 0.5, -0.8507), (-0.6882, 0.5, -0.5257), (0.2629, 0.809, -0.5257), (0.9511, -0.309, 0.0), (0.9511, 0.309, 0.0), (0.0, -1.0, 0.0), (0.5878, -0.809, 0.0), (-0.9511, -0.309, 0.0), (-0.5878, -0.809, 0.0), (-0.5878, 0.809, 0.0), (-0.9511, 0.309, 0.0), (0.5878, 0.809, 0.0), (0.0, 1.0, 0.0), (0.6882, -0.5, 0.5257), (-0.2629, -0.809, 0.5257), (-0.8506, 0.0, 0.5257), (-0.2629, 0.809, 0.5257), (0.6882, 0.5, 0.5257), (0.1625, -0.5, 0.8507), (0.5257, 0.0, 0.8507), (-0.4253, -0.309, 0.8507), (-0.4253, 0.309, 0.8507), (0.1625, 0.5, 0.8507)], [], [(0, 13, 12), (1, 13, 15), (0, 12, 17), (0, 17, 19), (0, 19, 16), (1, 15, 22), (2, 14, 24), (3, 18, 26), (4, 20, 28), (5, 21, 30), (1, 22, 25), (2, 24, 27), (3, 26, 29), (4, 28, 31), (5, 30, 23), (6, 32, 37), (7, 33, 39), (8, 34, 40), (9, 35, 41), (10, 36, 38), (38, 41, 11), (38, 36, 41), (36, 9, 41), (41, 40, 11), (41, 35, 40), (35, 8, 40), (40, 39, 11), (40, 34, 39), (34, 7, 39), (39, 37, 11), (39, 33, 37), (33, 6, 37), (37, 38, 11), (37, 32, 38), (32, 10, 38), (23, 36, 10), (23, 30, 36), (30, 9, 36), (31, 35, 9), (31, 28, 35), (28, 8, 35), (29, 34, 8), (29, 26, 34), (26, 7, 34), (27, 33, 7), (27, 24, 33), (24, 6, 33), (25, 32, 6), (25, 22, 32), (22, 10, 32), (30, 31, 9), (30, 21, 31), (21, 4, 31), (28, 29, 8), (28, 20, 29), (20, 3, 29), (26, 27, 7), (26, 18, 27), (18, 2, 27), (24, 25, 6), (24, 14, 25), (14, 1, 25), (22, 23, 10), (22, 15, 23), (15, 5, 23), (16, 21, 5), (16, 19, 21), (19, 4, 21), (19, 20, 4), (19, 17, 20), (17, 3, 20), (17, 18, 3), (17, 12, 18), (12, 2, 18), (15, 16, 5), (15, 13, 16), (13, 0, 16), (12, 14, 2), (12, 13, 14), (13, 1, 14)])
_uv = me_icosphere.uv_layers.new(name='UVMap')
_uv.uv.foreach_set('vector', [0.1818, 0.0, 0.2273, 0.07873, 0.1364, 0.07873, 0.2727, 0.1575, 0.3182, 0.07873, 0.3636, 0.1575, 0.9091, 0.0, 0.9545, 0.07873, 0.8636, 0.07873, 0.7273, 0.0, 0.7727, 0.07873, 0.6818, 0.07873, 0.5455, 0.0, 0.5909, 0.07873, 0.5, 0.07873, 0.2727, 0.1575, 0.3636, 0.1575, 0.3182, 0.2362, 0.09091, 0.1575, 0.1818, 0.1575, 0.1364, 0.2362, 0.8182, 0.1575, 0.9091, 0.1575, 0.8636, 0.2362, 0.6364, 0.1575, 0.7273, 0.1575, 0.6818, 0.2362, 0.4545, 0.1575, 0.5455, 0.1575, 0.5, 0.2362, 0.2727, 0.1575, 0.3182, 0.2362, 0.2273, 0.2362, 0.09091, 0.1575, 0.1364, 0.2362, 0.04546, 0.2362, 0.8182, 0.1575, 0.8636, 0.2362, 0.7727, 0.2362, 0.6364, 0.1575, 0.6818, 0.2362, 0.5909, 0.2362, 0.4545, 0.1575, 0.5, 0.2362, 0.4091, 0.2362, 0.1818, 0.3149, 0.2727, 0.3149, 0.2273, 0.3937, 0.0, 0.3149, 0.09091, 0.3149, 0.04546, 0.3937, 0.7273, 0.3149, 0.8182, 0.3149, 0.7727, 0.3937, 0.5455, 0.3149, 0.6364, 0.3149, 0.5909, 0.3937, 0.3636, 0.3149, 0.4545, 0.3149, 0.4091, 0.3937, 0.4091, 0.3937, 0.5, 0.3937, 0.4545, 0.4724, 0.4091, 0.3937, 0.4545, 0.3149, 0.5, 0.3937, 0.4545, 0.3149, 0.5455, 0.3149, 0.5, 0.3937, 0.5909, 0.3937, 0.6818, 0.3937, 0.6364, 0.4724, 0.5909, 0.3937, 0.6364, 0.3149, 0.6818, 0.3937, 0.6364, 0.3149, 0.7273, 0.3149, 0.6818, 0.3937, 0.7727, 0.3937, 0.8636, 0.3937, 0.8182, 0.4724, 0.7727, 0.3937, 0.8182, 0.3149, 0.8636, 0.3937, 0.8182, 0.3149, 0.9091, 0.3149, 0.8636, 0.3937, 0.04546, 0.3937, 0.1364, 0.3937, 0.09091, 0.4724, 0.04546, 0.3937, 0.09091, 0.3149, 0.1364, 0.3937, 0.09091, 0.3149, 0.1818, 0.3149, 0.1364, 0.3937, 0.2273, 0.3937, 0.3182, 0.3937, 0.2727, 0.4724, 0.2273, 0.3937, 0.2727, 0.3149, 0.3182, 0.3937, 0.2727, 0.3149, 0.3636, 0.3149, 0.3182, 0.3937, 0.4091, 0.2362, 0.4545, 0.3149, 0.3636, 0.3149, 0.4091, 0.2362, 0.5, 0.2362, 0.4545, 0.3149, 0.5, 0.2362, 0.5455, 0.3149, 0.4545, 0.3149, 0.5909, 0.2362, 0.6364, 0.3149, 0.5455, 0.3149, 0.5909, 0.2362, 0.6818, 0.2362, 0.6364, 0.3149, 0.6818, 0.2362, 0.7273, 0.3149, 0.6364, 0.3149, 0.7727, 0.2362, 0.8182, 0.3149, 0.7273, 0.3149, 0.7727, 0.2362, 0.8636, 0.2362, 0.8182, 0.3149, 0.8636, 0.2362, 0.9091, 0.3149, 0.8182, 0.3149, 0.04546, 0.2362, 0.09091, 0.3149, 0.0, 0.3149, 0.04546, 0.2362, 0.1364, 0.2362, 0.09091, 0.3149, 0.1364, 0.2362, 0.1818, 0.3149, 0.09091, 0.3149, 0.2273, 0.2362, 0.2727, 0.3149, 0.1818, 0.3149, 0.2273, 0.2362, 0.3182, 0.2362, 0.2727, 0.3149, 0.3182, 0.2362, 0.3636, 0.3149, 0.2727, 0.3149, 0.5, 0.2362, 0.5909, 0.2362, 0.5455, 0.3149, 0.5, 0.2362, 0.5455, 0.1575, 0.5909, 0.2362, 0.5455, 0.1575, 0.6364, 0.1575, 0.5909, 0.2362, 0.6818, 0.2362, 0.7727, 0.2362, 0.7273, 0.3149, 0.6818, 0.2362, 0.7273, 0.1575, 0.7727, 0.2362, 0.7273, 0.1575, 0.8182, 0.1575, 0.7727, 0.2362, 0.8636, 0.2362, 0.9545, 0.2362, 0.9091, 0.3149, 0.8636, 0.2362, 0.9091, 0.1575, 0.9545, 0.2362, 0.9091, 0.1575, 1.0, 0.1575, 0.9545, 0.2362, 0.1364, 0.2362, 0.2273, 0.2362, 0.1818, 0.3149, 0.1364, 0.2362, 0.1818, 0.1575, 0.2273, 0.2362, 0.1818, 0.1575, 0.2727, 0.1575, 0.2273, 0.2362, 0.3182, 0.2362, 0.4091, 0.2362, 0.3636, 0.3149, 0.3182, 0.2362, 0.3636, 0.1575, 0.4091, 0.2362, 0.3636, 0.1575, 0.4545, 0.1575, 0.4091, 0.2362, 0.5, 0.07873, 0.5455, 0.1575, 0.4545, 0.1575, 0.5, 0.07873, 0.5909, 0.07873, 0.5455, 0.1575, 0.5909, 0.07873, 0.6364, 0.1575, 0.5455, 0.1575, 0.6818, 0.07873, 0.7273, 0.1575, 0.6364, 0.1575, 0.6818, 0.07873, 0.7727, 0.07873, 0.7273, 0.1575, 0.7727, 0.07873, 0.8182, 0.1575, 0.7273, 0.1575, 0.8636, 0.07873, 0.9091, 0.1575, 0.8182, 0.1575, 0.8636, 0.07873, 0.9545, 0.07873, 0.9091, 0.1575, 0.9545, 0.07873, 1.0, 0.1575, 0.9091, 0.1575, 0.3636, 0.1575, 0.4091, 0.07873, 0.4545, 0.1575, 0.3636, 0.1575, 0.3182, 0.07873, 0.4091, 0.07873, 0.3182, 0.07873, 0.3636, 0.0, 0.4091, 0.07873, 0.1364, 0.07873, 0.1818, 0.1575, 0.09091, 0.1575, 0.1364, 0.07873, 0.2273, 0.07873, 0.1818, 0.1575, 0.2273, 0.07873, 0.2727, 0.1575, 0.1818, 0.1575])
me_icosphere.materials.append(mat_material_001)
me_icosphere.update()
me_icosphere_001 = bpy.data.meshes.new('Icosphere.001')
me_icosphere_001.from_pydata([(0.0, 0.0, -1.0), (0.7236, -0.5257, -0.4472), (-0.2764, -0.8506, -0.4472), (-0.8944, 0.0, -0.4472), (-0.2764, 0.8506, -0.4472), (0.7236, 0.5257, -0.4472), (0.2764, -0.8506, 0.4472), (-0.7236, -0.5257, 0.4472), (-0.7236, 0.5257, 0.4472), (0.2764, 0.8506, 0.4472), (0.8944, 0.0, 0.4472), (0.0, 0.0, 1.0), (-0.1625, -0.5, -0.8507), (0.4253, -0.309, -0.8507), (0.2629, -0.809, -0.5257), (0.8506, 0.0, -0.5257), (0.4253, 0.309, -0.8507), (-0.5257, 0.0, -0.8507), (-0.6882, -0.5, -0.5257), (-0.1625, 0.5, -0.8507), (-0.6882, 0.5, -0.5257), (0.2629, 0.809, -0.5257), (0.9511, -0.309, 0.0), (0.9511, 0.309, 0.0), (0.0, -1.0, 0.0), (0.5878, -0.809, 0.0), (-0.9511, -0.309, 0.0), (-0.5878, -0.809, 0.0), (-0.5878, 0.809, 0.0), (-0.9511, 0.309, 0.0), (0.5878, 0.809, 0.0), (0.0, 1.0, 0.0), (0.6882, -0.5, 0.5257), (-0.2629, -0.809, 0.5257), (-0.8506, 0.0, 0.5257), (-0.2629, 0.809, 0.5257), (0.6882, 0.5, 0.5257), (0.1625, -0.5, 0.8507), (0.5257, 0.0, 0.8507), (-0.4253, -0.309, 0.8507), (-0.4253, 0.309, 0.8507), (0.1625, 0.5, 0.8507)], [], [(0, 13, 12), (1, 13, 15), (0, 12, 17), (0, 17, 19), (0, 19, 16), (1, 15, 22), (2, 14, 24), (3, 18, 26), (4, 20, 28), (5, 21, 30), (1, 22, 25), (2, 24, 27), (3, 26, 29), (4, 28, 31), (5, 30, 23), (6, 32, 37), (7, 33, 39), (8, 34, 40), (9, 35, 41), (10, 36, 38), (38, 41, 11), (38, 36, 41), (36, 9, 41), (41, 40, 11), (41, 35, 40), (35, 8, 40), (40, 39, 11), (40, 34, 39), (34, 7, 39), (39, 37, 11), (39, 33, 37), (33, 6, 37), (37, 38, 11), (37, 32, 38), (32, 10, 38), (23, 36, 10), (23, 30, 36), (30, 9, 36), (31, 35, 9), (31, 28, 35), (28, 8, 35), (29, 34, 8), (29, 26, 34), (26, 7, 34), (27, 33, 7), (27, 24, 33), (24, 6, 33), (25, 32, 6), (25, 22, 32), (22, 10, 32), (30, 31, 9), (30, 21, 31), (21, 4, 31), (28, 29, 8), (28, 20, 29), (20, 3, 29), (26, 27, 7), (26, 18, 27), (18, 2, 27), (24, 25, 6), (24, 14, 25), (14, 1, 25), (22, 23, 10), (22, 15, 23), (15, 5, 23), (16, 21, 5), (16, 19, 21), (19, 4, 21), (19, 20, 4), (19, 17, 20), (17, 3, 20), (17, 18, 3), (17, 12, 18), (12, 2, 18), (15, 16, 5), (15, 13, 16), (13, 0, 16), (12, 14, 2), (12, 13, 14), (13, 1, 14)])
_uv = me_icosphere_001.uv_layers.new(name='UVMap')
_uv.uv.foreach_set('vector', [0.1818, 0.0, 0.2273, 0.07873, 0.1364, 0.07873, 0.2727, 0.1575, 0.3182, 0.07873, 0.3636, 0.1575, 0.9091, 0.0, 0.9545, 0.07873, 0.8636, 0.07873, 0.7273, 0.0, 0.7727, 0.07873, 0.6818, 0.07873, 0.5455, 0.0, 0.5909, 0.07873, 0.5, 0.07873, 0.2727, 0.1575, 0.3636, 0.1575, 0.3182, 0.2362, 0.09091, 0.1575, 0.1818, 0.1575, 0.1364, 0.2362, 0.8182, 0.1575, 0.9091, 0.1575, 0.8636, 0.2362, 0.6364, 0.1575, 0.7273, 0.1575, 0.6818, 0.2362, 0.4545, 0.1575, 0.5455, 0.1575, 0.5, 0.2362, 0.2727, 0.1575, 0.3182, 0.2362, 0.2273, 0.2362, 0.09091, 0.1575, 0.1364, 0.2362, 0.04546, 0.2362, 0.8182, 0.1575, 0.8636, 0.2362, 0.7727, 0.2362, 0.6364, 0.1575, 0.6818, 0.2362, 0.5909, 0.2362, 0.4545, 0.1575, 0.5, 0.2362, 0.4091, 0.2362, 0.1818, 0.3149, 0.2727, 0.3149, 0.2273, 0.3937, 0.0, 0.3149, 0.09091, 0.3149, 0.04546, 0.3937, 0.7273, 0.3149, 0.8182, 0.3149, 0.7727, 0.3937, 0.5455, 0.3149, 0.6364, 0.3149, 0.5909, 0.3937, 0.3636, 0.3149, 0.4545, 0.3149, 0.4091, 0.3937, 0.4091, 0.3937, 0.5, 0.3937, 0.4545, 0.4724, 0.4091, 0.3937, 0.4545, 0.3149, 0.5, 0.3937, 0.4545, 0.3149, 0.5455, 0.3149, 0.5, 0.3937, 0.5909, 0.3937, 0.6818, 0.3937, 0.6364, 0.4724, 0.5909, 0.3937, 0.6364, 0.3149, 0.6818, 0.3937, 0.6364, 0.3149, 0.7273, 0.3149, 0.6818, 0.3937, 0.7727, 0.3937, 0.8636, 0.3937, 0.8182, 0.4724, 0.7727, 0.3937, 0.8182, 0.3149, 0.8636, 0.3937, 0.8182, 0.3149, 0.9091, 0.3149, 0.8636, 0.3937, 0.04546, 0.3937, 0.1364, 0.3937, 0.09091, 0.4724, 0.04546, 0.3937, 0.09091, 0.3149, 0.1364, 0.3937, 0.09091, 0.3149, 0.1818, 0.3149, 0.1364, 0.3937, 0.2273, 0.3937, 0.3182, 0.3937, 0.2727, 0.4724, 0.2273, 0.3937, 0.2727, 0.3149, 0.3182, 0.3937, 0.2727, 0.3149, 0.3636, 0.3149, 0.3182, 0.3937, 0.4091, 0.2362, 0.4545, 0.3149, 0.3636, 0.3149, 0.4091, 0.2362, 0.5, 0.2362, 0.4545, 0.3149, 0.5, 0.2362, 0.5455, 0.3149, 0.4545, 0.3149, 0.5909, 0.2362, 0.6364, 0.3149, 0.5455, 0.3149, 0.5909, 0.2362, 0.6818, 0.2362, 0.6364, 0.3149, 0.6818, 0.2362, 0.7273, 0.3149, 0.6364, 0.3149, 0.7727, 0.2362, 0.8182, 0.3149, 0.7273, 0.3149, 0.7727, 0.2362, 0.8636, 0.2362, 0.8182, 0.3149, 0.8636, 0.2362, 0.9091, 0.3149, 0.8182, 0.3149, 0.04546, 0.2362, 0.09091, 0.3149, 0.0, 0.3149, 0.04546, 0.2362, 0.1364, 0.2362, 0.09091, 0.3149, 0.1364, 0.2362, 0.1818, 0.3149, 0.09091, 0.3149, 0.2273, 0.2362, 0.2727, 0.3149, 0.1818, 0.3149, 0.2273, 0.2362, 0.3182, 0.2362, 0.2727, 0.3149, 0.3182, 0.2362, 0.3636, 0.3149, 0.2727, 0.3149, 0.5, 0.2362, 0.5909, 0.2362, 0.5455, 0.3149, 0.5, 0.2362, 0.5455, 0.1575, 0.5909, 0.2362, 0.5455, 0.1575, 0.6364, 0.1575, 0.5909, 0.2362, 0.6818, 0.2362, 0.7727, 0.2362, 0.7273, 0.3149, 0.6818, 0.2362, 0.7273, 0.1575, 0.7727, 0.2362, 0.7273, 0.1575, 0.8182, 0.1575, 0.7727, 0.2362, 0.8636, 0.2362, 0.9545, 0.2362, 0.9091, 0.3149, 0.8636, 0.2362, 0.9091, 0.1575, 0.9545, 0.2362, 0.9091, 0.1575, 1.0, 0.1575, 0.9545, 0.2362, 0.1364, 0.2362, 0.2273, 0.2362, 0.1818, 0.3149, 0.1364, 0.2362, 0.1818, 0.1575, 0.2273, 0.2362, 0.1818, 0.1575, 0.2727, 0.1575, 0.2273, 0.2362, 0.3182, 0.2362, 0.4091, 0.2362, 0.3636, 0.3149, 0.3182, 0.2362, 0.3636, 0.1575, 0.4091, 0.2362, 0.3636, 0.1575, 0.4545, 0.1575, 0.4091, 0.2362, 0.5, 0.07873, 0.5455, 0.1575, 0.4545, 0.1575, 0.5, 0.07873, 0.5909, 0.07873, 0.5455, 0.1575, 0.5909, 0.07873, 0.6364, 0.1575, 0.5455, 0.1575, 0.6818, 0.07873, 0.7273, 0.1575, 0.6364, 0.1575, 0.6818, 0.07873, 0.7727, 0.07873, 0.7273, 0.1575, 0.7727, 0.07873, 0.8182, 0.1575, 0.7273, 0.1575, 0.8636, 0.07873, 0.9091, 0.1575, 0.8182, 0.1575, 0.8636, 0.07873, 0.9545, 0.07873, 0.9091, 0.1575, 0.9545, 0.07873, 1.0, 0.1575, 0.9091, 0.1575, 0.3636, 0.1575, 0.4091, 0.07873, 0.4545, 0.1575, 0.3636, 0.1575, 0.3182, 0.07873, 0.4091, 0.07873, 0.3182, 0.07873, 0.3636, 0.0, 0.4091, 0.07873, 0.1364, 0.07873, 0.1818, 0.1575, 0.09091, 0.1575, 0.1364, 0.07873, 0.2273, 0.07873, 0.1818, 0.1575, 0.2273, 0.07873, 0.2727, 0.1575, 0.1818, 0.1575])
me_icosphere_001.materials.append(mat_material_002)
me_icosphere_001.update()
me_cube_001 = bpy.data.meshes.new('Cube.001')
me_cube_001.from_pydata([(-1.0, -1.0, -1.0), (-1.0, -1.0, 1.0), (-1.0, 1.0, -1.0), (-1.0, 1.0, 1.0), (1.0, -1.0, -1.0), (1.0, -1.0, 1.0), (1.0, 1.0, -1.0), (1.0, 1.0, 1.0)], [], [(0, 1, 3, 2), (2, 3, 7, 6), (6, 7, 5, 4), (4, 5, 1, 0), (2, 6, 4, 0), (7, 3, 1, 5)])
_uv = me_cube_001.uv_layers.new(name='UVMap')
_uv.uv.foreach_set('vector', [0.375, 0.0, 0.625, 0.0, 0.625, 0.25, 0.375, 0.25, 0.375, 0.25, 0.625, 0.25, 0.625, 0.5, 0.375, 0.5, 0.375, 0.5, 0.625, 0.5, 0.625, 0.75, 0.375, 0.75, 0.375, 0.75, 0.625, 0.75, 0.625, 1.0, 0.375, 1.0, 0.125, 0.5, 0.375, 0.5, 0.375, 0.75, 0.125, 0.75, 0.625, 0.5, 0.875, 0.5, 0.875, 0.75, 0.625, 0.75])
me_cube_001.update()

# ---- objects
ob_cube = bpy.data.objects.new('Cube', me_cube)
ob_icosphere = bpy.data.objects.new('Icosphere', me_icosphere)
ob_icosphere_001 = bpy.data.objects.new('Icosphere.001', me_icosphere_001)
ob_cube_001 = bpy.data.objects.new('Cube.001', me_cube_001)

# ---- transforms, parenting, visibility, modifiers, constraints
ob_cube.parent = ob_cube_001
ob_cube.matrix_parent_inverse = Matrix(((13.16, -0.0, 0.0, -0.0), (-0.0, 13.16, -0.0, 0.0), (0.0, -0.0, 13.16, -0.0), (-0.0, 0.0, -0.0, 1.0)))
ob_cube.location = (0.0, 0.0, 0.0)
ob_cube.lock_rotations_4d = False
ob_cube.empty_display_type = 'ARROWS'
ob_cube.lineart.crease_threshold = 0.0
ob_icosphere.parent = ob_cube
ob_icosphere.location = (0.9312, 0.5413, 0.28)
ob_icosphere.scale = (0.1895, 0.1895, 0.1895)
ob_icosphere_001.parent = ob_cube
ob_icosphere_001.location = (0.9312, -0.5413, 0.28)
ob_icosphere_001.scale = (0.1895, 0.1895, 0.1895)
ob_cube_001.location = (0.0, 0.0, 0.0)
ob_cube_001.scale = (0.019, 0.019, 0.019)

# ---- collection membership
col_collection.objects.link(ob_cube)
col_collection.objects.link(ob_icosphere)
col_collection.objects.link(ob_icosphere_001)
col_collection.objects.link(ob_cube_001)

# ---- scene / render settings (as saved in the file)
scene.frame_start = 1; scene.frame_end = 120; scene.frame_set(1)
scene.render.engine = 'BLENDER_EEVEE_NEXT'
scene.cycles.sampling_pattern = 'TABULATED_SOBOL'
scene.cycles.use_light_tree = False
scene.view_settings.view_transform = 'Filmic'
bpy.context.view_layer.update()

# ---- added for rendering (the .blend has no active camera and no usable light): camera, sun
cam_auto = bpy.data.cameras.new('AutoCamera')
cam_auto.lens = 50.0
cam_auto.sensor_width = 36.0
cam_auto.clip_end = 1000.0
ob_auto_camera = bpy.data.objects.new('AutoCamera', cam_auto)
scene.collection.objects.link(ob_auto_camera)
ob_auto_camera.location = (1.00395, -1.18104, 0.779077)
ob_auto_camera.rotation_euler = (1.09748, -7.21219e-08, 0.694738)
scene.camera = ob_auto_camera
light_auto_sun = bpy.data.lights.new('AutoSun', 'SUN')
light_auto_sun.energy = 3.0
light_auto_sun.angle = 0.0523599
ob_auto_sun = bpy.data.objects.new('AutoSun', light_auto_sun)
scene.collection.objects.link(ob_auto_sun)
ob_auto_sun.rotation_euler = (0.872665, 0.174533, 0.523599)
bpy.context.view_layer.update()
